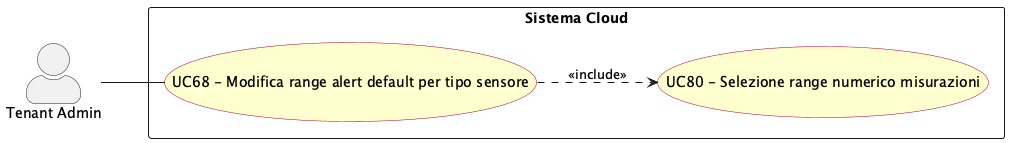

The diagram above was rendered by PlantUML. Its source (embedded in the PNG):
@startuml modifica_range_default_tipo_sensore
left to right direction
skinparam actorStyle awesome
skinparam usecase {
  BackgroundColor #FEFECE
  BorderColor #A80036
}

actor "Tenant Admin" as tenant_adm

rectangle "Sistema Cloud" {
  usecase "UC68 - Modifica range alert default per tipo sensore" as UC68
  usecase "UC80 - Selezione range numerico misurazioni" as UC80
}

tenant_adm -- UC68

UC68 ..> UC80 : <<include>>

@enduml